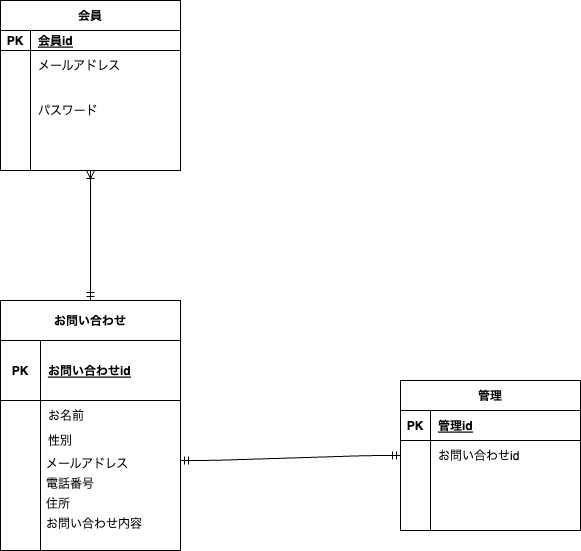

The diagram above was exported from draw.io. Its source (the exported page's mxGraphModel, read from the mxfile embedded in the PNG):
<mxGraphModel dx="667" dy="1830" grid="1" gridSize="10" guides="1" tooltips="1" connect="1" arrows="1" fold="1" page="1" pageScale="1" pageWidth="827" pageHeight="1169" math="0" shadow="0">
  <root>
    <mxCell id="0" />
    <mxCell id="1" parent="0" />
    <mxCell id="2" value="お問い合わせ" style="shape=table;startSize=40;container=1;collapsible=1;childLayout=tableLayout;fixedRows=1;rowLines=0;fontStyle=1;align=center;resizeLast=1;" vertex="1" parent="1">
      <mxGeometry x="100" y="270" width="180" height="250" as="geometry" />
    </mxCell>
    <mxCell id="3" value="" style="shape=tableRow;horizontal=0;startSize=0;swimlaneHead=0;swimlaneBody=0;fillColor=none;collapsible=0;dropTarget=0;points=[[0,0.5],[1,0.5]];portConstraint=eastwest;top=0;left=0;right=0;bottom=1;" vertex="1" parent="2">
      <mxGeometry y="40" width="180" height="60" as="geometry" />
    </mxCell>
    <mxCell id="4" value="PK" style="shape=partialRectangle;connectable=0;fillColor=none;top=0;left=0;bottom=0;right=0;fontStyle=1;overflow=hidden;" vertex="1" parent="3">
      <mxGeometry width="40" height="60" as="geometry">
        <mxRectangle width="40" height="60" as="alternateBounds" />
      </mxGeometry>
    </mxCell>
    <mxCell id="5" value="お問い合わせid" style="shape=partialRectangle;connectable=0;fillColor=none;top=0;left=0;bottom=0;right=0;align=left;spacingLeft=6;fontStyle=5;overflow=hidden;" vertex="1" parent="3">
      <mxGeometry x="40" width="140" height="60" as="geometry">
        <mxRectangle width="140" height="60" as="alternateBounds" />
      </mxGeometry>
    </mxCell>
    <mxCell id="6" value="" style="shape=tableRow;horizontal=0;startSize=0;swimlaneHead=0;swimlaneBody=0;fillColor=none;collapsible=0;dropTarget=0;points=[[0,0.5],[1,0.5]];portConstraint=eastwest;top=0;left=0;right=0;bottom=0;" vertex="1" parent="2">
      <mxGeometry y="100" width="180" height="30" as="geometry" />
    </mxCell>
    <mxCell id="7" value="" style="shape=partialRectangle;connectable=0;fillColor=none;top=0;left=0;bottom=0;right=0;editable=1;overflow=hidden;" vertex="1" parent="6">
      <mxGeometry width="40" height="30" as="geometry">
        <mxRectangle width="40" height="30" as="alternateBounds" />
      </mxGeometry>
    </mxCell>
    <mxCell id="8" value="お名前" style="shape=partialRectangle;connectable=0;fillColor=none;top=0;left=0;bottom=0;right=0;align=left;spacingLeft=6;overflow=hidden;" vertex="1" parent="6">
      <mxGeometry x="40" width="140" height="30" as="geometry">
        <mxRectangle width="140" height="30" as="alternateBounds" />
      </mxGeometry>
    </mxCell>
    <mxCell id="9" value="" style="shape=tableRow;horizontal=0;startSize=0;swimlaneHead=0;swimlaneBody=0;fillColor=none;collapsible=0;dropTarget=0;points=[[0,0.5],[1,0.5]];portConstraint=eastwest;top=0;left=0;right=0;bottom=0;" vertex="1" parent="2">
      <mxGeometry y="130" width="180" height="20" as="geometry" />
    </mxCell>
    <mxCell id="10" value="" style="shape=partialRectangle;connectable=0;fillColor=none;top=0;left=0;bottom=0;right=0;editable=1;overflow=hidden;" vertex="1" parent="9">
      <mxGeometry width="40" height="20" as="geometry">
        <mxRectangle width="40" height="20" as="alternateBounds" />
      </mxGeometry>
    </mxCell>
    <mxCell id="11" value="性別" style="shape=partialRectangle;connectable=0;fillColor=none;top=0;left=0;bottom=0;right=0;align=left;spacingLeft=6;overflow=hidden;" vertex="1" parent="9">
      <mxGeometry x="40" width="140" height="20" as="geometry">
        <mxRectangle width="140" height="20" as="alternateBounds" />
      </mxGeometry>
    </mxCell>
    <mxCell id="12" value="" style="shape=tableRow;horizontal=0;startSize=0;swimlaneHead=0;swimlaneBody=0;fillColor=none;collapsible=0;dropTarget=0;points=[[0,0.5],[1,0.5]];portConstraint=eastwest;top=0;left=0;right=0;bottom=0;" vertex="1" parent="2">
      <mxGeometry y="150" width="180" height="100" as="geometry" />
    </mxCell>
    <mxCell id="13" value="" style="shape=partialRectangle;connectable=0;fillColor=none;top=0;left=0;bottom=0;right=0;editable=1;overflow=hidden;" vertex="1" parent="12">
      <mxGeometry width="40" height="100" as="geometry">
        <mxRectangle width="40" height="100" as="alternateBounds" />
      </mxGeometry>
    </mxCell>
    <mxCell id="14" value="" style="shape=partialRectangle;connectable=0;fillColor=none;top=0;left=0;bottom=0;right=0;align=left;spacingLeft=6;overflow=hidden;verticalAlign=top;" vertex="1" parent="12">
      <mxGeometry x="40" width="140" height="100" as="geometry">
        <mxRectangle width="140" height="100" as="alternateBounds" />
      </mxGeometry>
    </mxCell>
    <mxCell id="15" value="メールアドレス" style="text;strokeColor=none;fillColor=none;spacingLeft=4;spacingRight=4;overflow=hidden;rotatable=0;points=[[0,0.5],[1,0.5]];portConstraint=eastwest;fontSize=12;" vertex="1" parent="1">
      <mxGeometry x="140" y="420" width="110" height="30" as="geometry" />
    </mxCell>
    <mxCell id="17" value="電話番号" style="text;strokeColor=none;fillColor=none;spacingLeft=4;spacingRight=4;overflow=hidden;rotatable=0;points=[[0,0.5],[1,0.5]];portConstraint=eastwest;fontSize=12;" vertex="1" parent="1">
      <mxGeometry x="140" y="440" width="120" height="30" as="geometry" />
    </mxCell>
    <mxCell id="18" value="住所" style="text;strokeColor=none;fillColor=none;spacingLeft=4;spacingRight=4;overflow=hidden;rotatable=0;points=[[0,0.5],[1,0.5]];portConstraint=eastwest;fontSize=12;" vertex="1" parent="1">
      <mxGeometry x="140" y="460" width="140" height="30" as="geometry" />
    </mxCell>
    <mxCell id="19" value="お問い合わせ内容" style="text;strokeColor=none;fillColor=none;spacingLeft=4;spacingRight=4;overflow=hidden;rotatable=0;points=[[0,0.5],[1,0.5]];portConstraint=eastwest;fontSize=12;" vertex="1" parent="1">
      <mxGeometry x="140" y="480" width="120" height="20" as="geometry" />
    </mxCell>
    <mxCell id="20" value="会員" style="shape=table;startSize=30;container=1;collapsible=1;childLayout=tableLayout;fixedRows=1;rowLines=0;fontStyle=1;align=center;resizeLast=1;" vertex="1" parent="1">
      <mxGeometry x="100" y="-30" width="180" height="170" as="geometry" />
    </mxCell>
    <mxCell id="21" value="" style="shape=tableRow;horizontal=0;startSize=0;swimlaneHead=0;swimlaneBody=0;fillColor=none;collapsible=0;dropTarget=0;points=[[0,0.5],[1,0.5]];portConstraint=eastwest;top=0;left=0;right=0;bottom=1;" vertex="1" parent="20">
      <mxGeometry y="30" width="180" height="20" as="geometry" />
    </mxCell>
    <mxCell id="22" value="PK" style="shape=partialRectangle;connectable=0;fillColor=none;top=0;left=0;bottom=0;right=0;fontStyle=1;overflow=hidden;" vertex="1" parent="21">
      <mxGeometry width="30" height="20" as="geometry">
        <mxRectangle width="30" height="20" as="alternateBounds" />
      </mxGeometry>
    </mxCell>
    <mxCell id="23" value="会員id" style="shape=partialRectangle;connectable=0;fillColor=none;top=0;left=0;bottom=0;right=0;align=left;spacingLeft=6;fontStyle=5;overflow=hidden;" vertex="1" parent="21">
      <mxGeometry x="30" width="150" height="20" as="geometry">
        <mxRectangle width="150" height="20" as="alternateBounds" />
      </mxGeometry>
    </mxCell>
    <mxCell id="24" value="" style="shape=tableRow;horizontal=0;startSize=0;swimlaneHead=0;swimlaneBody=0;fillColor=none;collapsible=0;dropTarget=0;points=[[0,0.5],[1,0.5]];portConstraint=eastwest;top=0;left=0;right=0;bottom=0;" vertex="1" parent="20">
      <mxGeometry y="50" width="180" height="30" as="geometry" />
    </mxCell>
    <mxCell id="25" value="" style="shape=partialRectangle;connectable=0;fillColor=none;top=0;left=0;bottom=0;right=0;editable=1;overflow=hidden;" vertex="1" parent="24">
      <mxGeometry width="30" height="30" as="geometry">
        <mxRectangle width="30" height="30" as="alternateBounds" />
      </mxGeometry>
    </mxCell>
    <mxCell id="26" value="メールアドレス" style="shape=partialRectangle;connectable=0;fillColor=none;top=0;left=0;bottom=0;right=0;align=left;spacingLeft=6;overflow=hidden;" vertex="1" parent="24">
      <mxGeometry x="30" width="150" height="30" as="geometry">
        <mxRectangle width="150" height="30" as="alternateBounds" />
      </mxGeometry>
    </mxCell>
    <mxCell id="27" value="" style="shape=tableRow;horizontal=0;startSize=0;swimlaneHead=0;swimlaneBody=0;fillColor=none;collapsible=0;dropTarget=0;points=[[0,0.5],[1,0.5]];portConstraint=eastwest;top=0;left=0;right=0;bottom=0;" vertex="1" parent="20">
      <mxGeometry y="80" width="180" height="60" as="geometry" />
    </mxCell>
    <mxCell id="28" value="" style="shape=partialRectangle;connectable=0;fillColor=none;top=0;left=0;bottom=0;right=0;editable=1;overflow=hidden;" vertex="1" parent="27">
      <mxGeometry width="30" height="60" as="geometry">
        <mxRectangle width="30" height="60" as="alternateBounds" />
      </mxGeometry>
    </mxCell>
    <mxCell id="29" value="パスワード" style="shape=partialRectangle;connectable=0;fillColor=none;top=0;left=0;bottom=0;right=0;align=left;spacingLeft=6;overflow=hidden;" vertex="1" parent="27">
      <mxGeometry x="30" width="150" height="60" as="geometry">
        <mxRectangle width="150" height="60" as="alternateBounds" />
      </mxGeometry>
    </mxCell>
    <mxCell id="30" value="" style="shape=tableRow;horizontal=0;startSize=0;swimlaneHead=0;swimlaneBody=0;fillColor=none;collapsible=0;dropTarget=0;points=[[0,0.5],[1,0.5]];portConstraint=eastwest;top=0;left=0;right=0;bottom=0;" vertex="1" parent="20">
      <mxGeometry y="140" width="180" height="30" as="geometry" />
    </mxCell>
    <mxCell id="31" value="" style="shape=partialRectangle;connectable=0;fillColor=none;top=0;left=0;bottom=0;right=0;editable=1;overflow=hidden;" vertex="1" parent="30">
      <mxGeometry width="30" height="30" as="geometry">
        <mxRectangle width="30" height="30" as="alternateBounds" />
      </mxGeometry>
    </mxCell>
    <mxCell id="32" value="" style="shape=partialRectangle;connectable=0;fillColor=none;top=0;left=0;bottom=0;right=0;align=left;spacingLeft=6;overflow=hidden;" vertex="1" parent="30">
      <mxGeometry x="30" width="150" height="30" as="geometry">
        <mxRectangle width="150" height="30" as="alternateBounds" />
      </mxGeometry>
    </mxCell>
    <mxCell id="33" value="管理" style="shape=table;startSize=30;container=1;collapsible=1;childLayout=tableLayout;fixedRows=1;rowLines=0;fontStyle=1;align=center;resizeLast=1;" vertex="1" parent="1">
      <mxGeometry x="500" y="350" width="180" height="150" as="geometry" />
    </mxCell>
    <mxCell id="34" value="" style="shape=tableRow;horizontal=0;startSize=0;swimlaneHead=0;swimlaneBody=0;fillColor=none;collapsible=0;dropTarget=0;points=[[0,0.5],[1,0.5]];portConstraint=eastwest;top=0;left=0;right=0;bottom=1;" vertex="1" parent="33">
      <mxGeometry y="30" width="180" height="30" as="geometry" />
    </mxCell>
    <mxCell id="35" value="PK" style="shape=partialRectangle;connectable=0;fillColor=none;top=0;left=0;bottom=0;right=0;fontStyle=1;overflow=hidden;" vertex="1" parent="34">
      <mxGeometry width="30" height="30" as="geometry">
        <mxRectangle width="30" height="30" as="alternateBounds" />
      </mxGeometry>
    </mxCell>
    <mxCell id="36" value="管理id" style="shape=partialRectangle;connectable=0;fillColor=none;top=0;left=0;bottom=0;right=0;align=left;spacingLeft=6;fontStyle=5;overflow=hidden;" vertex="1" parent="34">
      <mxGeometry x="30" width="150" height="30" as="geometry">
        <mxRectangle width="150" height="30" as="alternateBounds" />
      </mxGeometry>
    </mxCell>
    <mxCell id="37" value="" style="shape=tableRow;horizontal=0;startSize=0;swimlaneHead=0;swimlaneBody=0;fillColor=none;collapsible=0;dropTarget=0;points=[[0,0.5],[1,0.5]];portConstraint=eastwest;top=0;left=0;right=0;bottom=0;" vertex="1" parent="33">
      <mxGeometry y="60" width="180" height="30" as="geometry" />
    </mxCell>
    <mxCell id="38" value="" style="shape=partialRectangle;connectable=0;fillColor=none;top=0;left=0;bottom=0;right=0;editable=1;overflow=hidden;" vertex="1" parent="37">
      <mxGeometry width="30" height="30" as="geometry">
        <mxRectangle width="30" height="30" as="alternateBounds" />
      </mxGeometry>
    </mxCell>
    <mxCell id="39" value="お問い合わせid" style="shape=partialRectangle;connectable=0;fillColor=none;top=0;left=0;bottom=0;right=0;align=left;spacingLeft=6;overflow=hidden;" vertex="1" parent="37">
      <mxGeometry x="30" width="150" height="30" as="geometry">
        <mxRectangle width="150" height="30" as="alternateBounds" />
      </mxGeometry>
    </mxCell>
    <mxCell id="40" value="" style="shape=tableRow;horizontal=0;startSize=0;swimlaneHead=0;swimlaneBody=0;fillColor=none;collapsible=0;dropTarget=0;points=[[0,0.5],[1,0.5]];portConstraint=eastwest;top=0;left=0;right=0;bottom=0;" vertex="1" parent="33">
      <mxGeometry y="90" width="180" height="30" as="geometry" />
    </mxCell>
    <mxCell id="41" value="" style="shape=partialRectangle;connectable=0;fillColor=none;top=0;left=0;bottom=0;right=0;editable=1;overflow=hidden;" vertex="1" parent="40">
      <mxGeometry width="30" height="30" as="geometry">
        <mxRectangle width="30" height="30" as="alternateBounds" />
      </mxGeometry>
    </mxCell>
    <mxCell id="42" value="" style="shape=partialRectangle;connectable=0;fillColor=none;top=0;left=0;bottom=0;right=0;align=left;spacingLeft=6;overflow=hidden;" vertex="1" parent="40">
      <mxGeometry x="30" width="150" height="30" as="geometry">
        <mxRectangle width="150" height="30" as="alternateBounds" />
      </mxGeometry>
    </mxCell>
    <mxCell id="43" value="" style="shape=tableRow;horizontal=0;startSize=0;swimlaneHead=0;swimlaneBody=0;fillColor=none;collapsible=0;dropTarget=0;points=[[0,0.5],[1,0.5]];portConstraint=eastwest;top=0;left=0;right=0;bottom=0;" vertex="1" parent="33">
      <mxGeometry y="120" width="180" height="30" as="geometry" />
    </mxCell>
    <mxCell id="44" value="" style="shape=partialRectangle;connectable=0;fillColor=none;top=0;left=0;bottom=0;right=0;editable=1;overflow=hidden;" vertex="1" parent="43">
      <mxGeometry width="30" height="30" as="geometry">
        <mxRectangle width="30" height="30" as="alternateBounds" />
      </mxGeometry>
    </mxCell>
    <mxCell id="45" value="" style="shape=partialRectangle;connectable=0;fillColor=none;top=0;left=0;bottom=0;right=0;align=left;spacingLeft=6;overflow=hidden;" vertex="1" parent="43">
      <mxGeometry x="30" width="150" height="30" as="geometry">
        <mxRectangle width="150" height="30" as="alternateBounds" />
      </mxGeometry>
    </mxCell>
    <mxCell id="47" value="" style="fontSize=12;html=1;endArrow=ERoneToMany;startArrow=ERmandOne;exitX=0.5;exitY=0;exitDx=0;exitDy=0;" edge="1" parent="1" source="2" target="30">
      <mxGeometry width="100" height="100" relative="1" as="geometry">
        <mxPoint x="250" y="350" as="sourcePoint" />
        <mxPoint x="350" y="250" as="targetPoint" />
      </mxGeometry>
    </mxCell>
    <mxCell id="48" value="" style="edgeStyle=entityRelationEdgeStyle;fontSize=12;html=1;endArrow=ERmandOne;startArrow=ERmandOne;exitX=1;exitY=0.1;exitDx=0;exitDy=0;exitPerimeter=0;entryX=0;entryY=0.5;entryDx=0;entryDy=0;" edge="1" parent="1" source="12" target="37">
      <mxGeometry width="100" height="100" relative="1" as="geometry">
        <mxPoint x="250" y="350" as="sourcePoint" />
        <mxPoint x="350" y="250" as="targetPoint" />
      </mxGeometry>
    </mxCell>
  </root>
</mxGraphModel>